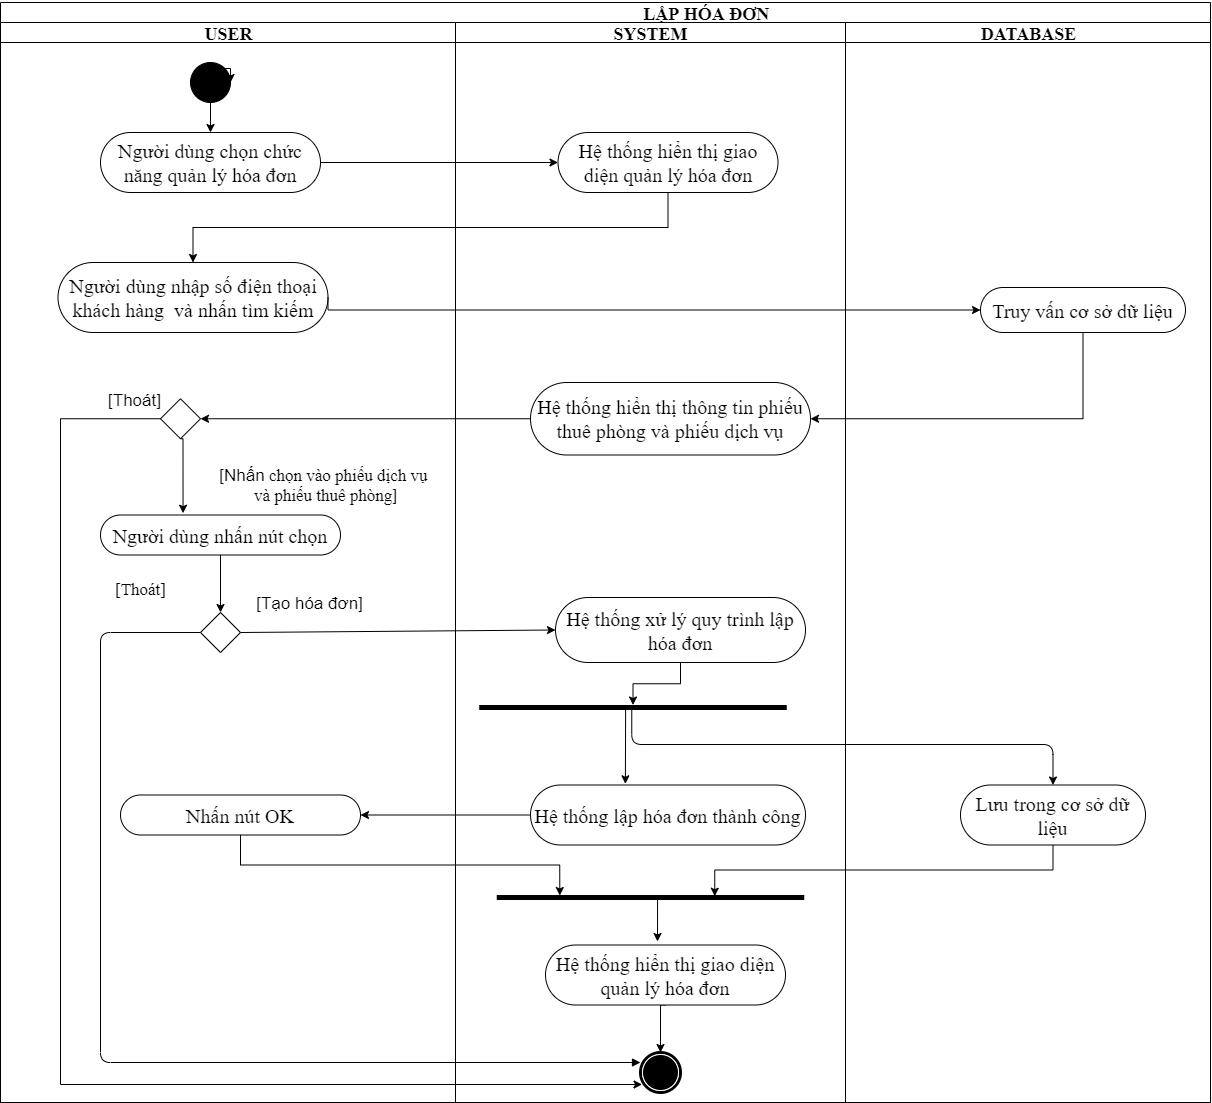

The diagram above was exported from draw.io. Its source (the exported page's mxGraphModel, read from the mxfile embedded in the PNG):
<mxGraphModel dx="2770" dy="2193" grid="1" gridSize="10" guides="1" tooltips="1" connect="1" arrows="1" fold="1" page="1" pageScale="1" pageWidth="850" pageHeight="1100" background="#ffffff" math="0" shadow="0">
  <root>
    <mxCell id="0" />
    <mxCell id="1" parent="0" />
    <mxCell id="1c1d494c118603dd-1" value="&lt;font style=&quot;font-size: 18px&quot;&gt;&amp;nbsp; &amp;nbsp; &amp;nbsp; &amp;nbsp; &amp;nbsp; &amp;nbsp; &amp;nbsp; &amp;nbsp; &amp;nbsp; &amp;nbsp; &amp;nbsp; &amp;nbsp; &amp;nbsp; &amp;nbsp; &amp;nbsp; &amp;nbsp; &amp;nbsp; &amp;nbsp; &amp;nbsp; &amp;nbsp; &amp;nbsp; &amp;nbsp; &amp;nbsp;LẬP HÓA ĐƠN&lt;/font&gt;" style="swimlane;html=1;childLayout=stackLayout;startSize=20;rounded=0;shadow=0;comic=0;labelBackgroundColor=none;strokeWidth=1;fontFamily=Times New Roman;fontSize=20;align=center;whiteSpace=wrap;" parent="1" vertex="1">
      <mxGeometry x="390" y="-100" width="1210" height="1100" as="geometry" />
    </mxCell>
    <mxCell id="1c1d494c118603dd-4" value="&lt;font style=&quot;font-size: 18px&quot;&gt;USER&lt;/font&gt;" style="swimlane;html=1;startSize=20;fontFamily=Times New Roman;fontSize=20;" parent="1c1d494c118603dd-1" vertex="1">
      <mxGeometry y="20" width="455" height="1080" as="geometry" />
    </mxCell>
    <mxCell id="pbFmj4-hR1Zyw301T0gx-4" style="edgeStyle=orthogonalEdgeStyle;rounded=0;orthogonalLoop=1;jettySize=auto;html=1;exitX=0.5;exitY=1;exitDx=0;exitDy=0;entryX=0.5;entryY=0;entryDx=0;entryDy=0;fontFamily=Times New Roman;fontSize=20;" parent="1c1d494c118603dd-4" source="60571a20871a0731-4" target="Kqvw7u_3xqdEYkh5_T90-6" edge="1">
      <mxGeometry relative="1" as="geometry" />
    </mxCell>
    <mxCell id="60571a20871a0731-4" value="" style="ellipse;whiteSpace=wrap;html=1;rounded=0;shadow=0;comic=0;labelBackgroundColor=none;strokeWidth=1;fillColor=#000000;fontFamily=Times New Roman;fontSize=20;align=center;" parent="1c1d494c118603dd-4" vertex="1">
      <mxGeometry x="190" y="40" width="40" height="40" as="geometry" />
    </mxCell>
    <mxCell id="Kqvw7u_3xqdEYkh5_T90-6" value="Người dùng chọn chức năng quản lý hóa đơn" style="rounded=1;whiteSpace=wrap;html=1;shadow=0;comic=0;labelBackgroundColor=none;strokeWidth=1;fontFamily=Times New Roman;fontSize=20;align=center;arcSize=50;" parent="1c1d494c118603dd-4" vertex="1">
      <mxGeometry x="100" y="110" width="220" height="60" as="geometry" />
    </mxCell>
    <mxCell id="30-Yq9ph5g2FNKFPF7UQ-9" value="" style="rhombus;whiteSpace=wrap;html=1;fontFamily=Times New Roman;fontSize=20;" parent="1c1d494c118603dd-4" vertex="1">
      <mxGeometry x="200.00000000000006" y="590" width="40" height="40" as="geometry" />
    </mxCell>
    <mxCell id="Ll-1zXoASaYyqjNiPhP7-1" value="Người dùng nhập số điện thoại khách hàng&amp;nbsp; và nhấn tìm kiếm" style="rounded=1;whiteSpace=wrap;html=1;shadow=0;comic=0;labelBackgroundColor=none;strokeWidth=1;fontFamily=Times New Roman;fontSize=20;align=center;arcSize=50;" parent="1c1d494c118603dd-4" vertex="1">
      <mxGeometry x="57.5" y="240" width="270" height="70" as="geometry" />
    </mxCell>
    <mxCell id="Ll-1zXoASaYyqjNiPhP7-97" style="edgeStyle=orthogonalEdgeStyle;rounded=0;orthogonalLoop=1;jettySize=auto;html=1;exitX=0.5;exitY=1;exitDx=0;exitDy=0;entryX=0.5;entryY=0;entryDx=0;entryDy=0;fontSize=20;" parent="1c1d494c118603dd-4" source="Ll-1zXoASaYyqjNiPhP7-88" target="30-Yq9ph5g2FNKFPF7UQ-9" edge="1">
      <mxGeometry relative="1" as="geometry" />
    </mxCell>
    <mxCell id="Ll-1zXoASaYyqjNiPhP7-88" value="Người dùng nhấn nút chọn" style="rounded=1;whiteSpace=wrap;html=1;shadow=0;comic=0;labelBackgroundColor=none;strokeWidth=1;fontFamily=Times New Roman;fontSize=20;align=center;arcSize=50;" parent="1c1d494c118603dd-4" vertex="1">
      <mxGeometry x="100" y="492.5" width="240" height="40" as="geometry" />
    </mxCell>
    <mxCell id="Ll-1zXoASaYyqjNiPhP7-95" style="edgeStyle=orthogonalEdgeStyle;rounded=0;orthogonalLoop=1;jettySize=auto;html=1;exitX=0.5;exitY=1;exitDx=0;exitDy=0;fontSize=20;entryX=0.344;entryY=-0.045;entryDx=0;entryDy=0;entryPerimeter=0;" parent="1c1d494c118603dd-4" source="Ll-1zXoASaYyqjNiPhP7-93" target="Ll-1zXoASaYyqjNiPhP7-88" edge="1">
      <mxGeometry relative="1" as="geometry">
        <Array as="points">
          <mxPoint x="183" y="416" />
        </Array>
      </mxGeometry>
    </mxCell>
    <mxCell id="Ll-1zXoASaYyqjNiPhP7-93" value="" style="rhombus;whiteSpace=wrap;html=1;fontFamily=Times New Roman;fontSize=20;" parent="1c1d494c118603dd-4" vertex="1">
      <mxGeometry x="160" y="376.25" width="40" height="40" as="geometry" />
    </mxCell>
    <mxCell id="Ll-1zXoASaYyqjNiPhP7-107" value="Nhấn nút OK" style="rounded=1;whiteSpace=wrap;html=1;shadow=0;comic=0;labelBackgroundColor=none;strokeWidth=1;fontFamily=Times New Roman;fontSize=20;align=center;arcSize=50;" parent="1c1d494c118603dd-4" vertex="1">
      <mxGeometry x="120" y="772.5" width="240" height="40" as="geometry" />
    </mxCell>
    <mxCell id="Ll-1zXoASaYyqjNiPhP7-118" value="[Nhấn&lt;span style=&quot;font-family: &amp;quot;times new roman&amp;quot;; font-size: 17px;&quot;&gt;&amp;nbsp;chọn vào phiếu dịch vụ &lt;br style=&quot;font-size: 17px;&quot;&gt;và phiếu thuê phòng&lt;/span&gt;]" style="text;html=1;align=center;verticalAlign=middle;resizable=0;points=[];autosize=1;fontSize=17;" parent="1c1d494c118603dd-4" vertex="1">
      <mxGeometry x="215" y="437.5" width="220" height="50" as="geometry" />
    </mxCell>
    <mxCell id="Y7EDctxAyx4sS0v6UczR-1" style="edgeStyle=orthogonalEdgeStyle;rounded=0;orthogonalLoop=1;jettySize=auto;html=1;exitX=0;exitY=0;exitDx=0;exitDy=0;entryX=1;entryY=0.5;entryDx=0;entryDy=0;fontSize=20;" edge="1" parent="1c1d494c118603dd-4" source="60571a20871a0731-4" target="60571a20871a0731-4">
      <mxGeometry relative="1" as="geometry" />
    </mxCell>
    <mxCell id="30-Yq9ph5g2FNKFPF7UQ-44" value="[Thoát]" style="html=1;verticalAlign=bottom;endArrow=block;exitX=0;exitY=0.5;exitDx=0;exitDy=0;entryX=0;entryY=0.25;entryDx=0;entryDy=0;edgeStyle=orthogonalEdgeStyle;fontFamily=Times New Roman;fontSize=17;entryPerimeter=0;" parent="1c1d494c118603dd-1" source="30-Yq9ph5g2FNKFPF7UQ-9" target="60571a20871a0731-5" edge="1">
      <mxGeometry x="-0.8879" y="-30" width="80" relative="1" as="geometry">
        <mxPoint x="359.1" y="462.5" as="sourcePoint" />
        <mxPoint x="224.1" y="672.5" as="targetPoint" />
        <Array as="points">
          <mxPoint x="100" y="630" />
          <mxPoint x="100" y="1060" />
        </Array>
        <mxPoint as="offset" />
      </mxGeometry>
    </mxCell>
    <mxCell id="Ll-1zXoASaYyqjNiPhP7-83" style="edgeStyle=orthogonalEdgeStyle;rounded=0;orthogonalLoop=1;jettySize=auto;html=1;exitX=1;exitY=0.5;exitDx=0;exitDy=0;entryX=0;entryY=0.5;entryDx=0;entryDy=0;fontSize=20;" parent="1c1d494c118603dd-1" source="Ll-1zXoASaYyqjNiPhP7-1" target="Ll-1zXoASaYyqjNiPhP7-82" edge="1">
      <mxGeometry relative="1" as="geometry">
        <Array as="points">
          <mxPoint x="328" y="307" />
        </Array>
      </mxGeometry>
    </mxCell>
    <mxCell id="Ll-1zXoASaYyqjNiPhP7-86" style="edgeStyle=orthogonalEdgeStyle;rounded=0;orthogonalLoop=1;jettySize=auto;html=1;exitX=0.5;exitY=1;exitDx=0;exitDy=0;entryX=1;entryY=0.5;entryDx=0;entryDy=0;fontSize=20;" parent="1c1d494c118603dd-1" source="Ll-1zXoASaYyqjNiPhP7-82" target="Ll-1zXoASaYyqjNiPhP7-85" edge="1">
      <mxGeometry relative="1" as="geometry" />
    </mxCell>
    <mxCell id="Ll-1zXoASaYyqjNiPhP7-94" style="rounded=0;orthogonalLoop=1;jettySize=auto;html=1;exitX=0;exitY=0.5;exitDx=0;exitDy=0;entryX=1;entryY=0.5;entryDx=0;entryDy=0;fontSize=20;" parent="1c1d494c118603dd-1" source="Ll-1zXoASaYyqjNiPhP7-85" target="Ll-1zXoASaYyqjNiPhP7-93" edge="1">
      <mxGeometry relative="1" as="geometry" />
    </mxCell>
    <mxCell id="Ll-1zXoASaYyqjNiPhP7-98" style="rounded=0;orthogonalLoop=1;jettySize=auto;html=1;exitX=1;exitY=0.5;exitDx=0;exitDy=0;entryX=0;entryY=0.5;entryDx=0;entryDy=0;fontSize=20;" parent="1c1d494c118603dd-1" source="30-Yq9ph5g2FNKFPF7UQ-9" target="Ll-1zXoASaYyqjNiPhP7-91" edge="1">
      <mxGeometry relative="1" as="geometry" />
    </mxCell>
    <mxCell id="Ll-1zXoASaYyqjNiPhP7-99" value="[Tạo hóa đơn]" style="edgeLabel;html=1;align=center;verticalAlign=middle;resizable=0;points=[];fontSize=17;" parent="Ll-1zXoASaYyqjNiPhP7-98" vertex="1" connectable="0">
      <mxGeometry x="-0.633" relative="1" as="geometry">
        <mxPoint x="10" y="-30" as="offset" />
      </mxGeometry>
    </mxCell>
    <mxCell id="Ll-1zXoASaYyqjNiPhP7-105" value="" style="endArrow=classic;html=1;exitX=1.053;exitY=0.504;exitDx=0;exitDy=0;exitPerimeter=0;entryX=0.5;entryY=0;entryDx=0;entryDy=0;edgeStyle=orthogonalEdgeStyle;fontSize=20;" parent="1c1d494c118603dd-1" source="Ll-1zXoASaYyqjNiPhP7-101" target="Ll-1zXoASaYyqjNiPhP7-104" edge="1">
      <mxGeometry width="50" height="50" relative="1" as="geometry">
        <mxPoint x="790" y="912.5" as="sourcePoint" />
        <mxPoint x="840" y="862.5" as="targetPoint" />
        <Array as="points">
          <mxPoint x="631" y="742" />
          <mxPoint x="1053" y="742" />
        </Array>
      </mxGeometry>
    </mxCell>
    <mxCell id="Ll-1zXoASaYyqjNiPhP7-110" style="edgeStyle=orthogonalEdgeStyle;rounded=0;orthogonalLoop=1;jettySize=auto;html=1;exitX=0.5;exitY=1;exitDx=0;exitDy=0;entryX=0.105;entryY=0.795;entryDx=0;entryDy=0;entryPerimeter=0;fontSize=20;" parent="1c1d494c118603dd-1" source="Ll-1zXoASaYyqjNiPhP7-107" target="Ll-1zXoASaYyqjNiPhP7-108" edge="1">
      <mxGeometry relative="1" as="geometry" />
    </mxCell>
    <mxCell id="Ll-1zXoASaYyqjNiPhP7-111" style="edgeStyle=orthogonalEdgeStyle;rounded=0;orthogonalLoop=1;jettySize=auto;html=1;exitX=0.5;exitY=1;exitDx=0;exitDy=0;entryX=0.245;entryY=0.291;entryDx=0;entryDy=0;entryPerimeter=0;fontSize=20;" parent="1c1d494c118603dd-1" source="Ll-1zXoASaYyqjNiPhP7-104" target="Ll-1zXoASaYyqjNiPhP7-108" edge="1">
      <mxGeometry relative="1" as="geometry" />
    </mxCell>
    <mxCell id="Ll-1zXoASaYyqjNiPhP7-112" style="edgeStyle=orthogonalEdgeStyle;rounded=0;orthogonalLoop=1;jettySize=auto;html=1;exitX=0;exitY=0.5;exitDx=0;exitDy=0;entryX=1;entryY=0.5;entryDx=0;entryDy=0;fontSize=20;" parent="1c1d494c118603dd-1" source="Ll-1zXoASaYyqjNiPhP7-103" target="Ll-1zXoASaYyqjNiPhP7-107" edge="1">
      <mxGeometry relative="1" as="geometry" />
    </mxCell>
    <mxCell id="Ll-1zXoASaYyqjNiPhP7-116" style="edgeStyle=orthogonalEdgeStyle;rounded=0;orthogonalLoop=1;jettySize=auto;html=1;exitX=0;exitY=0.5;exitDx=0;exitDy=0;entryX=0.039;entryY=0.8;entryDx=0;entryDy=0;fontSize=20;entryPerimeter=0;" parent="1c1d494c118603dd-1" source="Ll-1zXoASaYyqjNiPhP7-93" target="60571a20871a0731-5" edge="1">
      <mxGeometry relative="1" as="geometry">
        <Array as="points">
          <mxPoint x="60" y="416" />
          <mxPoint x="60" y="1082" />
        </Array>
      </mxGeometry>
    </mxCell>
    <mxCell id="Ll-1zXoASaYyqjNiPhP7-117" value="[Thoát]" style="edgeLabel;html=1;align=center;verticalAlign=middle;resizable=0;points=[];fontSize=17;" parent="Ll-1zXoASaYyqjNiPhP7-116" vertex="1" connectable="0">
      <mxGeometry x="-0.9714" relative="1" as="geometry">
        <mxPoint x="-7" y="-20" as="offset" />
      </mxGeometry>
    </mxCell>
    <mxCell id="30-Yq9ph5g2FNKFPF7UQ-37" style="rounded=0;orthogonalLoop=1;jettySize=auto;html=1;exitX=1;exitY=0.5;exitDx=0;exitDy=0;entryX=0;entryY=0.5;entryDx=0;entryDy=0;fontFamily=Times New Roman;fontSize=20;" parent="1c1d494c118603dd-1" source="Kqvw7u_3xqdEYkh5_T90-6" target="30-Yq9ph5g2FNKFPF7UQ-1" edge="1">
      <mxGeometry relative="1" as="geometry" />
    </mxCell>
    <mxCell id="Ll-1zXoASaYyqjNiPhP7-84" style="edgeStyle=orthogonalEdgeStyle;rounded=0;orthogonalLoop=1;jettySize=auto;html=1;exitX=0.5;exitY=1;exitDx=0;exitDy=0;entryX=0.5;entryY=0;entryDx=0;entryDy=0;fontSize=20;" parent="1c1d494c118603dd-1" source="30-Yq9ph5g2FNKFPF7UQ-1" target="Ll-1zXoASaYyqjNiPhP7-1" edge="1">
      <mxGeometry relative="1" as="geometry" />
    </mxCell>
    <mxCell id="1c1d494c118603dd-3" value="&lt;font style=&quot;font-size: 18px&quot;&gt;SYSTEM&lt;/font&gt;" style="swimlane;html=1;startSize=20;fontFamily=Times New Roman;fontSize=20;" parent="1c1d494c118603dd-1" vertex="1">
      <mxGeometry x="455" y="20" width="390" height="1080" as="geometry" />
    </mxCell>
    <mxCell id="60571a20871a0731-5" value="" style="shape=mxgraph.bpmn.shape;html=1;verticalLabelPosition=bottom;labelBackgroundColor=#ffffff;verticalAlign=top;perimeter=ellipsePerimeter;outline=end;symbol=terminate;rounded=0;shadow=0;comic=0;strokeWidth=1;fontFamily=Times New Roman;fontSize=20;align=center;" parent="1c1d494c118603dd-3" vertex="1">
      <mxGeometry x="185" y="1030.0000000000002" width="40" height="40" as="geometry" />
    </mxCell>
    <mxCell id="30-Yq9ph5g2FNKFPF7UQ-1" value="Hệ thống hiển thị giao diện quản lý hóa đơn" style="rounded=1;whiteSpace=wrap;html=1;shadow=0;comic=0;labelBackgroundColor=none;strokeWidth=1;fontFamily=Times New Roman;fontSize=20;align=center;arcSize=50;" parent="1c1d494c118603dd-3" vertex="1">
      <mxGeometry x="102.5" y="110" width="220" height="60" as="geometry" />
    </mxCell>
    <mxCell id="Ll-1zXoASaYyqjNiPhP7-85" value="Hệ thống hiển thị thông tin phiếu thuê phòng và phiếu dịch vụ" style="rounded=1;whiteSpace=wrap;html=1;shadow=0;comic=0;labelBackgroundColor=none;strokeWidth=1;fontFamily=Times New Roman;fontSize=20;align=center;arcSize=50;" parent="1c1d494c118603dd-3" vertex="1">
      <mxGeometry x="75" y="360" width="280" height="72.5" as="geometry" />
    </mxCell>
    <mxCell id="Ll-1zXoASaYyqjNiPhP7-102" style="edgeStyle=orthogonalEdgeStyle;rounded=0;orthogonalLoop=1;jettySize=auto;html=1;exitX=0.5;exitY=1;exitDx=0;exitDy=0;fontSize=20;" parent="1c1d494c118603dd-3" source="Ll-1zXoASaYyqjNiPhP7-91" target="Ll-1zXoASaYyqjNiPhP7-101" edge="1">
      <mxGeometry relative="1" as="geometry" />
    </mxCell>
    <mxCell id="Ll-1zXoASaYyqjNiPhP7-91" value="Hệ thống xử lý quy trình lập hóa đơn" style="rounded=1;whiteSpace=wrap;html=1;shadow=0;comic=0;labelBackgroundColor=none;strokeWidth=1;fontFamily=Times New Roman;fontSize=20;align=center;arcSize=50;" parent="1c1d494c118603dd-3" vertex="1">
      <mxGeometry x="100" y="575" width="250" height="65" as="geometry" />
    </mxCell>
    <mxCell id="Ll-1zXoASaYyqjNiPhP7-101" value="" style="html=1;points=[];perimeter=orthogonalPerimeter;fillColor=#000000;strokeColor=none;direction=south;fontSize=20;" parent="1c1d494c118603dd-3" vertex="1">
      <mxGeometry x="23.75" y="682.5" width="307.5" height="5" as="geometry" />
    </mxCell>
    <mxCell id="Ll-1zXoASaYyqjNiPhP7-103" value="Hệ thống lập hóa đơn thành công" style="rounded=1;whiteSpace=wrap;html=1;shadow=0;comic=0;labelBackgroundColor=none;strokeWidth=1;fontFamily=Times New Roman;fontSize=20;align=center;arcSize=50;" parent="1c1d494c118603dd-3" vertex="1">
      <mxGeometry x="75" y="762.5" width="275" height="60" as="geometry" />
    </mxCell>
    <mxCell id="Ll-1zXoASaYyqjNiPhP7-108" value="" style="html=1;points=[];perimeter=orthogonalPerimeter;fillColor=#000000;strokeColor=none;direction=south;fontSize=20;" parent="1c1d494c118603dd-3" vertex="1">
      <mxGeometry x="41.25" y="872.5" width="307.5" height="5" as="geometry" />
    </mxCell>
    <mxCell id="Ll-1zXoASaYyqjNiPhP7-119" style="edgeStyle=orthogonalEdgeStyle;rounded=0;orthogonalLoop=1;jettySize=auto;html=1;exitX=0.5;exitY=1;exitDx=0;exitDy=0;fontSize=20;entryX=0.5;entryY=0;entryDx=0;entryDy=0;" parent="1c1d494c118603dd-3" source="Ll-1zXoASaYyqjNiPhP7-113" target="60571a20871a0731-5" edge="1">
      <mxGeometry relative="1" as="geometry">
        <mxPoint x="205" y="1010" as="targetPoint" />
        <Array as="points">
          <mxPoint x="205" y="983" />
        </Array>
      </mxGeometry>
    </mxCell>
    <mxCell id="Ll-1zXoASaYyqjNiPhP7-113" value="Hệ thống hiển thị giao diện quản lý hóa đơn" style="rounded=1;whiteSpace=wrap;html=1;shadow=0;comic=0;labelBackgroundColor=none;strokeWidth=1;fontFamily=Times New Roman;fontSize=20;align=center;arcSize=50;" parent="1c1d494c118603dd-3" vertex="1">
      <mxGeometry x="90" y="922.5" width="240" height="60" as="geometry" />
    </mxCell>
    <mxCell id="Ll-1zXoASaYyqjNiPhP7-114" value="" style="endArrow=classic;html=1;exitX=0.797;exitY=0.477;exitDx=0;exitDy=0;exitPerimeter=0;fontSize=20;" parent="1c1d494c118603dd-3" source="Ll-1zXoASaYyqjNiPhP7-108" edge="1">
      <mxGeometry width="50" height="50" relative="1" as="geometry">
        <mxPoint x="183" y="882.5" as="sourcePoint" />
        <mxPoint x="202" y="919" as="targetPoint" />
      </mxGeometry>
    </mxCell>
    <mxCell id="Ll-1zXoASaYyqjNiPhP7-106" value="" style="endArrow=classic;html=1;fontSize=20;exitX=0.867;exitY=0.524;exitDx=0;exitDy=0;exitPerimeter=0;entryX=0.345;entryY=-0.02;entryDx=0;entryDy=0;entryPerimeter=0;" parent="1c1d494c118603dd-3" source="Ll-1zXoASaYyqjNiPhP7-101" edge="1" target="Ll-1zXoASaYyqjNiPhP7-103">
      <mxGeometry width="50" height="50" relative="1" as="geometry">
        <mxPoint x="155" y="692.5" as="sourcePoint" />
        <mxPoint x="155" y="762.5" as="targetPoint" />
      </mxGeometry>
    </mxCell>
    <mxCell id="1c1d494c118603dd-2" value="&lt;font style=&quot;font-size: 18px&quot;&gt;DATABASE&lt;/font&gt;" style="swimlane;html=1;startSize=20;fontFamily=Times New Roman;fontSize=20;" parent="1c1d494c118603dd-1" vertex="1">
      <mxGeometry x="845" y="20" width="365" height="1080" as="geometry" />
    </mxCell>
    <mxCell id="Ll-1zXoASaYyqjNiPhP7-82" value="Truy vấn cơ sở dữ liệu" style="rounded=1;whiteSpace=wrap;html=1;shadow=0;comic=0;labelBackgroundColor=none;strokeWidth=1;fontFamily=Times New Roman;fontSize=20;align=center;arcSize=50;" parent="1c1d494c118603dd-2" vertex="1">
      <mxGeometry x="135" y="265" width="205" height="45" as="geometry" />
    </mxCell>
    <mxCell id="Ll-1zXoASaYyqjNiPhP7-104" value="Lưu trong cơ sở dữ liệu" style="rounded=1;whiteSpace=wrap;html=1;shadow=0;comic=0;labelBackgroundColor=none;strokeWidth=1;fontFamily=Times New Roman;fontSize=20;align=center;arcSize=50;" parent="1c1d494c118603dd-2" vertex="1">
      <mxGeometry x="115" y="762.5" width="185" height="60" as="geometry" />
    </mxCell>
  </root>
</mxGraphModel>